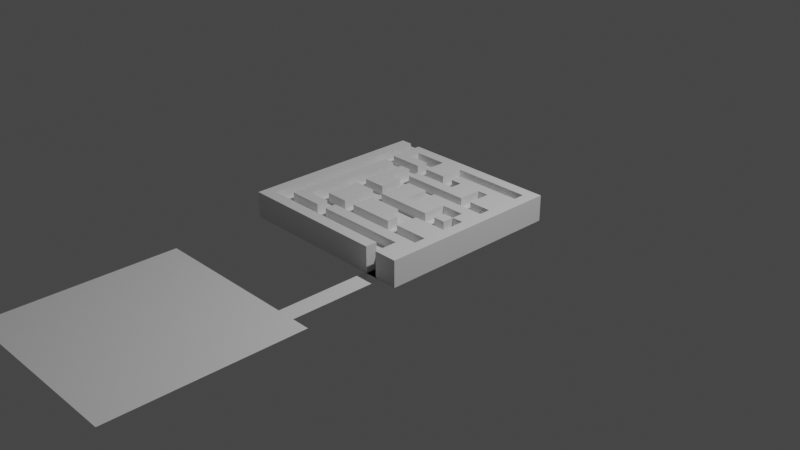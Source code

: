 # Source: maze.blend  (saved by Blender 2.93.21; exported with 4.5.12 LTS)
import bpy
from mathutils import Matrix  # noqa: F401  (used for matrix-valued properties, if any)

bpy.ops.wm.read_factory_settings(use_empty=True)
scene = bpy.context.scene
scene.name = 'Scene'

# ---- collections
col_collection = bpy.data.collections.new('Collection'); scene.collection.children.link(col_collection)

# ---- world
world_world = bpy.data.worlds.new('World'); scene.world = world_world
world_world.use_nodes = True; world_world.node_tree.nodes.clear()
_N = world_world.node_tree.nodes; _L = world_world.node_tree.links
n0 = _N.new('ShaderNodeOutputWorld'); n0.name = 'World Output'; n0.location = (300, 300)
n1 = _N.new('ShaderNodeBackground'); n1.name = 'Background'; n1.location = (10, 300)
n1.inputs[0].default_value = (0.05088, 0.05088, 0.05088, 1.0)
_L.new(n1.outputs[0], n0.inputs[0])
n0.is_active_output = True
world_world.color = (0.05088, 0.05088, 0.05088)
world_world.use_sun_shadow = False
world_world.sun_shadow_jitter_overblur = 0.0

# ---- cameras
cam_camera = bpy.data.cameras.new('Camera')
cam_camera.clip_end = 100.0
cam_camera.ortho_scale = 7.314

# ---- lights
light_light = bpy.data.lights.new('Light', 'POINT')
light_light.transmission_factor = 0.0
light_light.energy = 1000.0
light_light.shadow_soft_size = 0.1
light_light.shadow_maximum_resolution = 0.006
light_light.use_absolute_resolution = True

# ---- meshes
me_plane_004 = bpy.data.meshes.new('Plane.004')
me_plane_004.from_pydata([(-1.0, -1.0, 0.0), (1.0, -1.0, 0.0), (-1.0, 1.0, 0.0), (1.0, 1.0, 0.0), (-1.0, 0.0, 0.0), (0.0, -1.0, 0.0), (1.0, 0.0, 0.0), (0.0, 1.0, 0.0), (-1.0, -0.5, 0.0), (0.5, -1.0, 0.0), (1.0, 0.5, 0.0), (-0.5, 1.0, 0.0), (-1.0, 0.5, 0.0), (-0.5, -1.0, 0.0), (1.0, -0.5, 0.0), (0.5, 1.0, 0.0), (0.0, 0.5, 0.0), (0.0, -0.5, 0.0), (-0.5, 0.0, 0.0), (0.5, 0.0, 0.0), (0.5, -0.5, 0.0), (-0.5, -0.5, 0.0), (-0.5, 0.5, 0.0), (0.5, 0.5, 0.0), (-1.0, -0.75, 0.0), (0.75, -1.0, 0.0), (1.0, 0.75, 0.0), (-0.75, 1.0, 0.0), (-1.0, 0.25, 0.0), (-0.25, -1.0, 0.0), (1.0, -0.25, 0.0), (0.25, 1.0, 0.0), (0.0, 0.75, 0.0), (0.0, -0.25, 0.0), (-0.75, 0.0, 0.0), (0.25, 0.0, 0.0), (-1.0, -0.25, 0.0), (0.25, -1.0, 0.0), (1.0, 0.25, 0.0), (-0.25, 1.0, 0.0), (-1.0, 0.75, 0.0), (-0.75, -1.0, 0.0), (1.0, -0.75, 0.0), (0.75, 1.0, 0.0), (0.0, 0.25, 0.0), (0.0, -0.75, 0.0), (-0.25, 0.0, 0.0), (0.75, 0.0, 0.0), (0.5, -0.25, 0.0), (0.5, -0.75, 0.0), (0.25, -0.5, 0.0), (0.75, -0.5, 0.0), (-0.5, -0.25, 0.0), (-0.5, -0.75, 0.0), (-0.75, -0.5, 0.0), (-0.25, -0.5, 0.0), (-0.5, 0.75, 0.0), (-0.5, 0.25, 0.0), (-0.75, 0.5, 0.0), (-0.25, 0.5, 0.0), (0.5, 0.75, 0.0), (0.5, 0.25, 0.0), (0.25, 0.5, 0.0), (0.75, 0.25, 0.0), (0.25, 0.25, 0.0), (0.25, 0.75, 0.0), (-0.25, 0.25, 0.0), (-0.75, 0.25, 0.0), (-0.75, 0.75, 0.0), (-0.25, -0.75, 0.0), (-0.75, -0.75, 0.0), (-0.75, -0.25, 0.0), (0.75, -0.75, 0.0), (0.25, -0.75, 0.0), (0.25, -0.25, 0.0), (0.75, -0.25, 0.0), (-0.25, -0.25, 0.0), (-0.25, 0.75, 0.0), (0.75, 0.75, 0.0), (-1.0, -0.875, 0.0), (0.875, -1.0, 0.0), (1.0, 0.875, 0.0), (-0.875, 1.0, 0.0), (-1.0, 0.125, 0.0), (-0.125, -1.0, 0.0), (1.0, -0.125, 0.0), (0.125, 1.0, 0.0), (0.0, 0.875, 0.0), (0.0, -0.125, 0.0), (-0.875, 0.0, 0.0), (0.125, 0.0, 0.0), (-1.0, -0.375, 0.0), (0.375, -1.0, 0.0), (1.0, 0.375, 0.0), (-0.375, 1.0, 0.0), (-1.0, 0.625, 0.0), (-0.625, -1.0, 0.0), (1.0, -0.625, 0.0), (0.625, 1.0, 0.0), (0.0, 0.375, 0.0), (0.0, -0.625, 0.0), (-0.375, 0.0, 0.0), (0.625, 0.0, 0.0), (0.5, -0.125, 0.0), (0.5, -0.625, 0.0), (0.125, -0.5, 0.0), (0.625, -0.5, 0.0), (-0.5, -0.125, 0.0), (-0.5, -0.625, 0.0), (-0.875, -0.5, 0.0), (-0.375, -0.5, 0.0), (-0.5, 0.875, 0.0), (-0.5, 0.375, 0.0), (-0.875, 0.5, 0.0), (-0.375, 0.5, 0.0), (0.5, 0.875, 0.0), (0.5, 0.375, 0.0), (0.125, 0.5, 0.0), (0.625, 0.5, 0.0), (-1.0, -0.625, 0.0), (0.625, -1.0, 0.0), (1.0, 0.625, 0.0), (-0.625, 1.0, 0.0), (-1.0, 0.375, 0.0), (-0.375, -1.0, 0.0), (1.0, -0.375, 0.0), (0.375, 1.0, 0.0), (0.0, 0.625, 0.0), (-0.625, 0.0, 0.0), (-1.0, -0.125, 0.0), (0.125, -1.0, 0.0), (1.0, 0.125, 0.0), (-0.125, 1.0, 0.0), (-1.0, 0.875, 0.0), (-0.875, -1.0, 0.0), (1.0, -0.875, 0.0), (0.875, 1.0, 0.0), (0.0, -0.875, 0.0), (-0.125, 0.0, 0.0), (0.875, 0.0, 0.0), (0.5, -0.375, 0.0), (0.5, -0.875, 0.0), (0.375, -0.5, 0.0), (0.875, -0.5, 0.0), (-0.5, -0.375, 0.0), (-0.5, -0.875, 0.0), (-0.625, -0.5, 0.0), (-0.125, -0.5, 0.0), (-0.5, 0.625, 0.0), (-0.5, 0.125, 0.0), (-0.625, 0.5, 0.0), (-0.125, 0.5, 0.0), (0.5, 0.625, 0.0), (0.5, 0.125, 0.0), (0.75, 0.375, 0.0), (0.75, 0.125, 0.0), (0.625, 0.25, 0.0), (0.875, 0.25, 0.0), (0.25, 0.375, 0.0), (0.25, 0.125, 0.0), (0.125, 0.25, 0.0), (0.375, 0.25, 0.0), (0.25, 0.875, 0.0), (0.25, 0.625, 0.0), (0.125, 0.75, 0.0), (0.375, 0.75, 0.0), (-0.25, 0.375, 0.0), (-0.25, 0.125, 0.0), (-0.375, 0.25, 0.0), (-0.125, 0.25, 0.0), (-0.75, 0.375, 0.0), (-0.75, 0.125, 0.0), (-0.875, 0.25, 0.0), (-0.625, 0.25, 0.0), (-0.75, 0.875, 0.0), (-0.75, 0.625, 0.0), (-0.875, 0.75, 0.0), (-0.625, 0.75, 0.0), (-0.25, -0.625, 0.0), (-0.25, -0.875, 0.0), (-0.375, -0.75, 0.0), (-0.125, -0.75, 0.0), (-0.75, -0.625, 0.0), (-0.75, -0.875, 0.0), (-0.875, -0.75, 0.0), (-0.625, -0.75, 0.0), (-0.75, -0.125, 0.0), (-0.75, -0.375, 0.0), (-0.875, -0.25, 0.0), (-0.625, -0.25, 0.0), (0.75, -0.625, 0.0), (0.75, -0.875, 0.0), (0.625, -0.75, 0.0), (0.25, -0.625, 0.0), (0.25, -0.875, 0.0), (0.125, -0.75, 0.0), (0.375, -0.75, 0.0), (0.25, -0.125, 0.0), (0.25, -0.375, 0.0), (0.125, -0.25, 0.0), (0.375, -0.25, 0.0), (0.75, -0.125, 0.0), (0.625, -0.25, 0.0), (0.875, -0.25, 0.0), (-0.25, -0.125, 0.0), (-0.25, -0.375, 0.0), (-0.125, -0.25, 0.0), (-0.25, 0.875, 0.0), (-0.25, 0.625, 0.0), (-0.375, 0.75, 0.0), (0.75, 0.875, 0.0), (0.625, 0.75, 0.0), (0.875, 0.75, 0.0), (0.625, 0.625, 0.0), (0.625, 0.875, 0.0), (-0.125, 0.625, 0.0), (-0.375, 0.625, 0.0), (-0.375, 0.875, 0.0), (-0.125, -0.375, 0.0), (-0.375, -0.125, 0.0), (0.625, -0.125, 0.0), (0.375, -0.375, 0.0), (0.125, -0.125, 0.0), (0.375, -0.875, 0.0), (0.125, -0.875, 0.0), (0.125, -0.625, 0.0), (0.625, -0.875, 0.0), (0.625, -0.625, 0.0), (-0.625, -0.375, 0.0), (-0.875, -0.375, 0.0), (-0.875, -0.125, 0.0), (-0.625, -0.875, 0.0), (-0.875, -0.875, 0.0), (-0.875, -0.625, 0.0), (-0.125, -0.875, 0.0), (-0.375, -0.875, 0.0), (-0.375, -0.625, 0.0), (-0.625, 0.625, 0.0), (-0.875, 0.625, 0.0), (-0.875, 0.875, 0.0), (-0.625, 0.125, 0.0), (-0.875, 0.125, 0.0), (-0.875, 0.375, 0.0), (-0.125, 0.125, 0.0), (-0.375, 0.375, 0.0), (0.125, 0.625, 0.0), (0.125, 0.875, 0.0), (0.125, 0.125, 0.0), (0.125, 0.375, 0.0), (0.625, 0.125, 0.0), (0.625, 0.375, 0.0), (0.875, 0.375, 0.0), (0.375, 0.375, 0.0), (0.375, 0.875, 0.0), (-0.125, 0.375, 0.0), (-0.625, 0.375, 0.0), (-0.625, 0.875, 0.0), (-0.125, -0.625, 0.0), (-0.625, -0.625, 0.0), (-0.625, -0.125, 0.0), (0.875, -0.625, 0.0), (0.375, -0.625, 0.0), (0.375, -0.125, 0.0), (0.875, -0.125, 0.0), (-0.125, -0.125, 0.0), (0.875, 0.875, 0.0), (0.625, 0.375, 0.2785), (0.125, 0.625, 0.2785), (-0.125, -0.25, 0.2785), (0.75, -0.125, 0.2785), (-0.125, 0.25, 0.2785), (-0.625, -0.375, 0.2785), (0.375, -0.375, 0.2785), (0.75, -1.0, 0.2785), (0.625, -0.125, 0.2785), (0.375, -0.5, 0.2785), (-0.625, -0.5, 0.2785), (-0.75, -0.5, 0.2785), (-0.5, -0.5, 0.2785), (-0.625, 0.5, 0.2785), (-0.75, 0.5, 0.2785), (-0.125, 0.5, 0.2785), (-0.25, 0.5, 0.2785), (-0.375, 0.5, 0.2785), (-0.5, 0.5, 0.2785), (0.375, 0.5, 0.2785), (0.25, 0.625, 0.2785), (-0.75, 0.625, 0.2785), (-0.75, -0.375, 0.2785), (0.25, -0.375, 0.2785), (0.75, 1.0, 0.2785), (0.875, 1.0, 0.2785), (1.0, -0.875, 0.2785), (-0.875, -1.0, 0.2785), (-0.25, 1.0, 0.2785), (-0.125, 1.0, 0.2785), (1.0, 0.125, 0.2785), (0.125, -1.0, 0.2785), (0.5, -0.5, 0.2785), (0.25, 1.0, 0.2785), (0.375, 1.0, 0.2785), (1.0, -0.25, 0.2785), (1.0, -0.375, 0.2785), (-0.25, -1.0, 0.2785), (-0.75, 1.0, 0.2785), (-0.625, 1.0, 0.2785), (1.0, 0.625, 0.2785), (0.5, 1.0, 0.2785), (0.625, 1.0, 0.2785), (-0.625, -1.0, 0.2785), (-1.0, 0.5, 0.2785), (-0.5, 1.0, 0.2785), (-0.375, 1.0, 0.2785), (0.375, -1.0, 0.2785), (-1.0, -0.5, 0.2785), (0.25, -0.5, 0.2785), (0.125, 1.0, 0.2785), (0.0, -1.0, 0.2785), (-1.0, 1.0, 0.2785), (-0.875, 1.0, 0.2785), (1.0, 1.0, 0.2785), (1.0, 0.875, 0.2785), (1.0, -1.0, 0.2785), (-1.0, -1.0, 0.2785), (1.0, 0.75, 0.2785), (0.875, 0.875, 0.2785), (0.75, 0.875, 0.2785), (-0.125, 0.875, 0.2785), (-0.25, 0.875, 0.2785), (-0.125, -0.125, 0.2785), (1.0, -0.125, 0.2785), (0.875, -0.125, 0.2785), (0.5, -0.125, 0.2785), (0.375, -0.125, 0.2785), (0.25, -0.125, 0.2785), (0.375, -0.625, 0.2785), (0.25, -0.625, 0.2785), (1.0, -0.625, 0.2785), (0.875, -0.625, 0.2785), (-0.625, -0.125, 0.2785), (-0.75, -0.125, 0.2785), (-0.625, -0.625, 0.2785), (-0.75, -0.625, 0.2785), (-0.125, -0.625, 0.2785), (-0.625, 0.875, 0.2785), (-0.75, 0.875, 0.2785), (-0.625, 0.375, 0.2785), (-0.75, 0.375, 0.2785), (-0.125, 0.375, 0.2785), (-0.25, 0.375, 0.2785), (0.375, 0.875, 0.2785), (0.25, 0.875, 0.2785), (0.5, 0.375, 0.2785), (0.375, 0.375, 0.2785), (0.25, 0.375, 0.2785), (1.0, 0.375, 0.2785), (0.875, 0.375, 0.2785), (0.75, 0.375, 0.2785), (0.0, 0.25, 0.2785), (0.375, 0.0, 0.2785), (0.125, 0.75, 0.2785), (0.375, 0.625, 0.2785), (-1.0, 0.25, 0.2785), (-0.875, 0.25, 0.2785), (-0.75, 0.0, 0.2785), (-1.0, 0.0, 0.2785), (-0.875, 0.0, 0.2785), (-1.0, 0.75, 0.2785), (-0.875, 0.75, 0.2785), (-0.625, 0.625, 0.2785), (-0.5, -0.75, 0.2785), (-0.375, -0.75, 0.2785), (-0.375, -1.0, 0.2785), (-0.5, -1.0, 0.2785), (-0.125, -1.0, 0.2785), (-1.0, -0.75, 0.2785), (-0.875, -0.75, 0.2785), (-0.75, -1.0, 0.2785), (-0.875, -0.875, 0.2785), (-1.0, -0.875, 0.2785), (-0.625, -0.875, 0.2785), (-0.75, -0.875, 0.2785), (-1.0, -0.25, 0.2785), (-0.875, -0.25, 0.2785), (-0.875, -0.5, 0.2785), (0.5, -0.75, 0.2785), (0.625, -0.75, 0.2785), (0.625, -1.0, 0.2785), (0.5, -1.0, 0.2785), (0.125, -0.75, 0.2785), (0.25, -1.0, 0.2785), (0.125, -0.875, 0.2785), (0.375, -0.875, 0.2785), (0.25, -0.875, 0.2785), (0.25, -0.25, 0.2785), (0.0, -0.25, 0.2785), (0.125, -0.25, 0.2785), (0.125, -0.375, 0.2785), (0.125, -0.5, 0.2785), (0.5, -0.25, 0.2785), (0.625, -0.25, 0.2785), (0.625, -0.5, 0.2785), (0.875, -0.375, 0.2785), (-0.375, -0.25, 0.2785), (-0.375, -0.5, 0.2785), (-0.5, 0.75, 0.2785), (-0.375, 0.75, 0.2785), (0.0, 0.625, 0.2785), (-0.125, 0.625, 0.2785), (-0.25, 0.625, 0.2785), (0.5, 0.75, 0.2785), (0.625, 0.75, 0.2785), (0.875, 0.625, 0.2785), (0.75, 0.75, 0.2785), (0.875, 0.75, 0.2785), (0.625, 0.625, 0.2785), (0.625, 0.875, 0.2785), (0.5, 0.875, 0.2785), (-0.25, 0.75, 0.2785), (-0.125, 0.75, 0.2785), (-0.375, 0.625, 0.2785), (-0.5, 0.625, 0.2785), (-0.375, 0.875, 0.2785), (-0.5, 0.875, 0.2785), (-0.375, -0.375, 0.2785), (-0.5, -0.375, 0.2785), (-0.375, -0.125, 0.2785), (0.75, -0.25, 0.2785), (0.875, -0.25, 0.2785), (0.625, -0.375, 0.2785), (0.5, -0.375, 0.2785), (0.0, -0.375, 0.2785), (0.0, -0.5, 0.2785), (0.125, -0.125, 0.2785), (0.0, -0.125, 0.2785), (0.25, -0.75, 0.2785), (0.375, -0.75, 0.2785), (0.125, -0.625, 0.2785), (0.625, -0.625, 0.2785), (0.5, -0.625, 0.2785), (-0.75, -0.25, 0.2785), (-0.625, -0.25, 0.2785), (-0.875, -0.375, 0.2785), (-1.0, -0.375, 0.2785), (-0.875, -0.125, 0.2785), (-1.0, -0.125, 0.2785), (-0.75, -0.75, 0.2785), (-0.625, -0.75, 0.2785), (-0.875, -0.625, 0.2785), (-1.0, -0.625, 0.2785), (-0.125, -0.75, 0.2785), (-0.375, -0.625, 0.2785), (-0.5, -0.625, 0.2785), (-0.75, 0.75, 0.2785), (-0.625, 0.75, 0.2785), (-0.875, 0.625, 0.2785), (-1.0, 0.625, 0.2785), (-0.875, 0.875, 0.2785), (-1.0, 0.875, 0.2785), (-0.625, 0.25, 0.2785), (-1.0, 0.375, 0.2785), (-0.375, 0.375, 0.2785), (0.25, 0.75, 0.2785), (0.375, 0.75, 0.2785), (0.125, 0.875, 0.2785), (0.375, 0.25, 0.2785), (0.125, 0.375, 0.2785), (0.0, 0.375, 0.2785), (0.5, 0.25, 0.2785), (0.875, 0.125, 0.2785), (0.125, 0.125, 0.2785), (0.125, 0.25, 0.2785), (0.5, 0.0, 0.2785), (-0.5, 0.125, 0.2785), (-0.5, 0.0, 0.2785), (-0.25, -0.625, 0.2785), (-0.25, -0.75, 0.2785), (0.0, 0.5, 0.2785), (0.75, -0.625, 0.2785), (0.0, 0.125, 0.2785), (0.0, 0.0, 0.2785), (-0.875, 0.125, 0.2785), (-1.0, 0.125, 0.2785), (-0.25, -0.125, 0.2785), (-0.25, -0.25, 0.2785), (0.0, 1.0, 0.2785), (-0.625, 0.125, 0.2785), (-0.625, 0.0, 0.2785), (0.75, -0.75, 0.2785), (0.75, -0.875, 0.2785), (0.875, 0.25, 0.2785), (1.0, 0.25, 0.2785), (0.875, 0.0, 0.2785), (1.0, 0.0, 0.2785), (0.875, 0.5, 0.2785), (1.0, 0.5, 0.2785), (-0.125, 0.125, 0.2785), (-0.125, 0.0, 0.2785), (0.0, -0.75, 0.2785), (0.0, -0.625, 0.2785), (0.0, -0.875, 0.2785), (-0.125, -0.875, 0.2785), (-0.125, -0.375, 0.2785), (-0.125, -0.5, 0.2785), (-0.5, -0.25, 0.2785), (-0.5, -0.125, 0.2785), (0.875, -0.75, 0.2785), (1.0, -0.75, 0.2785), (0.875, -0.875, 0.2785), (0.875, -1.0, 0.2785), (0.875, -0.5, 0.2785), (1.0, -0.5, 0.2785), (0.75, 0.25, 0.2785), (0.75, 0.125, 0.2785), (-0.25, 0.25, 0.2785), (-0.25, 0.125, 0.2785), (0.5, 0.125, 0.2785), (0.375, 0.125, 0.2785), (0.0, 0.75, 0.2785), (0.0, 0.875, 0.2785), (0.25, 0.25, 0.2785), (0.25, 0.125, 0.2785), (-0.75, 0.25, 0.2785), (-0.75, 0.125, 0.2785), (0.5, 0.5, 0.2785), (0.5, 0.625, 0.2785), (-0.5, -0.875, 0.2785), (-0.875, 0.375, 0.2785), (-0.875, 0.5, 0.2785), (-0.5, 0.25, 0.2785), (-0.5, 0.375, 0.2785), (0.625, -0.875, 0.2785), (0.5, -0.875, 0.2785), (0.625, 0.0, 0.2785), (0.75, 0.0, 0.2785), (0.75, 0.625, 0.2785), (-0.375, 0.0, 0.2785), (-0.25, 0.0, 0.2785), (-0.25, -0.875, 0.2785), (-0.375, -0.875, 0.2785), (-0.25, -0.5, 0.2785), (-0.25, -0.375, 0.2785), (0.75, -0.5, 0.2785), (0.75, -0.375, 0.2785), (0.625, 0.125, 0.2785), (0.625, 0.25, 0.2785), (-0.375, 0.125, 0.2785), (-0.375, 0.25, 0.2785), (0.125, 0.0, 0.2785), (0.25, 0.0, 0.2785), (0.625, 0.5, 0.2785), (0.75, 0.5, 0.2785), (0.125, 0.5, 0.2785), (0.25, 0.5, 0.2785)], [], [(12, 123, 460, 310), (184, 233, 448, 376), (179, 235, 539, 538), (91, 8, 314, 443), (165, 65, 462, 463), (366, 365, 445, 444), (195, 73, 435, 389), (295, 327, 519, 485), (194, 224, 391, 393), (226, 141, 532, 531), (48, 140, 430, 399), (443, 314, 384, 442), (223, 194, 393, 392), (101, 46, 537, 536), (86, 7, 485, 316), (352, 524, 285, 353), (83, 4, 365, 482), (272, 289, 315, 275), (81, 3, 320, 321), (276, 277, 342, 341), (265, 212, 414, 325), (161, 64, 520, 465), (221, 198, 289, 272), (308, 416, 326, 290), (202, 48, 399, 400), (99, 248, 466, 467), (140, 48, 200, 221), (46, 167, 515, 537), (66, 168, 547, 514), (104, 261, 335, 439), (103, 19, 472, 332), (176, 239, 457, 368), (85, 6, 493, 330), (11, 122, 305, 311), (5, 130, 297, 317), (175, 237, 369, 287), (13, 124, 372, 373), (107, 18, 128, 259), (20, 140, 221, 142), (163, 62, 553, 286), (138, 264, 329, 497), (185, 53, 370, 447), (10, 121, 306, 495), (197, 262, 333, 334), (92, 9, 388, 313), (381, 377, 309, 380), (230, 188, 71, 186), (292, 507, 506, 508), (14, 125, 302, 511), (9, 120, 387, 388), (21, 144, 228, 146), (305, 304, 345, 344), (98, 15, 307, 308), (62, 117, 552, 553), (104, 20, 142, 261), (330, 493, 492, 331), (184, 232, 183, 70), (144, 52, 189, 228), (110, 55, 540, 404), (312, 422, 328, 294), (337, 511, 510, 338), (379, 323, 293, 378), (22, 148, 237, 150), (408, 419, 418, 409), (108, 21, 146, 258), (500, 317, 297, 391), (261, 193, 336, 335), (8, 119, 449, 314), (507, 337, 338, 506), (499, 498, 389, 437), (101, 18, 107, 219), (316, 485, 519, 464), (113, 238, 455, 528), (376, 375, 379, 378), (176, 238, 175, 68), (112, 22, 150, 255), (548, 433, 334, 549), (255, 150, 279, 346), (177, 256, 344, 454), (22, 112, 530, 284), (445, 382, 383, 444), (102, 19, 103, 220), (226, 120, 25, 191), (245, 127, 16, 117), (424, 425, 278, 404), (491, 355, 356, 490), (61, 116, 252, 161), (82, 2, 318, 319), (60, 115, 253, 165), (209, 56, 405, 406), (44, 99, 254, 169), (260, 190, 478, 338), (57, 112, 255, 173), (289, 397, 398, 315), (56, 111, 256, 177), (247, 160, 471, 470), (82, 239, 174, 27), (237, 148, 421, 369), (52, 107, 259, 189), (69, 181, 450, 476), (89, 230, 186, 34), (232, 184, 376, 378), (61, 161, 465, 468), (48, 103, 262, 200), (77, 208, 409, 418), (33, 88, 264, 206), (245, 163, 286, 267), (438, 386, 488, 478), (222, 199, 74, 197), (35, 90, 548, 549), (417, 307, 300, 350), (543, 429, 401, 542), (217, 209, 77, 207), (210, 78, 212, 265), (68, 175, 287, 453), (244, 168, 66, 166), (210, 265, 325, 326), (489, 273, 509, 508), (170, 67, 522, 347), (215, 127, 407, 408), (21, 110, 404, 278), (502, 503, 432, 431), (150, 58, 280, 279), (167, 46, 138, 243), (187, 54, 277, 288), (204, 76, 206, 264), (52, 144, 425, 504), (138, 46, 204, 264), (7, 132, 295, 485), (108, 258, 341, 452), (363, 362, 482, 481), (168, 244, 461, 547), (201, 75, 203, 263), (60, 165, 463, 410), (139, 47, 201, 263), (214, 210, 326, 416), (174, 68, 453, 345), (302, 301, 428, 402), (197, 74, 200, 262), (144, 21, 278, 425), (205, 76, 484, 541), (15, 126, 300, 307), (147, 17, 432, 503), (539, 372, 303, 538), (71, 187, 288, 440), (74, 199, 396, 394), (142, 50, 193, 261), (301, 330, 331, 428), (208, 215, 408, 409), (238, 176, 368, 455), (172, 242, 527, 363), (53, 180, 371, 370), (94, 11, 311, 312), (143, 51, 190, 260), (300, 299, 351, 350), (182, 70, 446, 342), (495, 306, 412, 494), (78, 211, 411, 413), (72, 191, 489, 488), (230, 89, 366, 444), (456, 310, 528, 455), (100, 257, 343, 499), (538, 303, 374, 501), (33, 206, 268, 395), (204, 219, 426, 483), (186, 71, 440, 340), (508, 509, 322, 292), (218, 205, 55, 147), (2, 133, 458, 318), (198, 74, 394, 289), (244, 114, 283, 461), (147, 55, 178, 257), (449, 375, 376, 448), (340, 440, 441, 339), (242, 172, 67, 170), (211, 60, 410, 411), (400, 429, 543, 427), (403, 424, 541, 484), (237, 175, 58, 150), (191, 25, 273, 489), (257, 178, 475, 343), (213, 118, 550, 415), (433, 548, 480, 434), (215, 208, 59, 151), (143, 260, 338, 510), (166, 66, 169, 254), (229, 188, 383, 442), (429, 430, 298, 401), (281, 282, 349, 348), (248, 160, 64, 158), (162, 65, 165, 253), (541, 424, 404, 540), (368, 367, 456, 455), (196, 49, 385, 436), (270, 496, 479, 358), (158, 64, 161, 252), (256, 111, 423, 344), (530, 529, 547, 461), (201, 47, 534, 269), (0, 134, 293, 323), (246, 162, 351, 464), (154, 63, 157, 251), (234, 179, 538, 501), (17, 105, 398, 432), (213, 152, 23, 118), (90, 247, 470, 548), (116, 61, 156, 250), (23, 116, 250, 118), (468, 516, 544, 545), (249, 102, 47, 155), (153, 19, 102, 249), (228, 189, 441, 271), (250, 156, 63, 154), (493, 296, 469, 492), (332, 472, 359, 333), (118, 250, 266, 550), (392, 313, 388, 532), (524, 525, 361, 285), (147, 257, 100, 17), (99, 44, 160, 248), (246, 164, 65, 162), (136, 43, 290, 291), (43, 98, 308, 290), (247, 90, 35, 159), (135, 42, 507, 292), (16, 151, 281, 477), (42, 97, 337, 507), (134, 41, 377, 293), (41, 96, 309, 377), (133, 40, 367, 458), (321, 320, 291, 325), (40, 95, 456, 367), (254, 99, 467, 348), (284, 530, 461, 283), (452, 370, 371, 451), (291, 290, 326, 325), (87, 32, 164, 246), (466, 552, 477, 467), (157, 63, 512, 490), (215, 151, 16, 127), (163, 245, 117, 62), (128, 240, 486, 487), (529, 473, 546, 547), (245, 164, 32, 127), (271, 441, 440, 288), (239, 176, 68, 174), (217, 207, 328, 422), (216, 148, 22, 114), (132, 39, 294, 295), (39, 94, 312, 294), (212, 78, 413, 414), (533, 274, 269, 534), (131, 38, 491, 296), (38, 93, 355, 491), (189, 259, 339, 441), (130, 37, 390, 297), (114, 244, 166, 59), (497, 329, 434, 480), (498, 499, 343, 450), (37, 92, 313, 390), (243, 169, 66, 167), (439, 385, 386, 438), (152, 213, 415, 525), (268, 502, 431, 395), (166, 254, 348, 349), (241, 89, 34, 171), (308, 307, 417, 416), (97, 14, 511, 337), (240, 128, 18, 149), (188, 229, 187, 71), (391, 297, 390, 393), (105, 225, 193, 50), (129, 36, 382, 445), (393, 390, 313, 392), (36, 91, 443, 382), (384, 314, 449, 448), (508, 506, 488, 489), (552, 466, 354, 553), (523, 364, 487, 486), (175, 238, 113, 58), (145, 53, 185, 231), (115, 214, 416, 417), (145, 231, 380, 526), (180, 235, 179, 69), (222, 197, 334, 433), (21, 108, 236, 110), (199, 33, 395, 396), (160, 44, 358, 471), (412, 414, 413, 535), (53, 145, 235, 180), (110, 236, 178, 55), (23, 152, 525, 524), (370, 452, 341, 447), (253, 115, 417, 350), (234, 181, 69, 179), (410, 525, 415, 411), (243, 138, 497, 496), (148, 216, 420, 421), (70, 185, 447, 446), (306, 324, 414, 412), (360, 267, 286, 462), (181, 234, 137, 45), (242, 113, 528, 527), (188, 230, 444, 383), (106, 227, 190, 51), (231, 185, 70, 183), (525, 410, 463, 361), (231, 183, 381, 380), (411, 415, 535, 413), (426, 403, 484, 483), (187, 229, 109, 54), (159, 35, 549, 521), (141, 49, 196, 223), (50, 142, 275, 315), (162, 253, 350, 351), (140, 20, 298, 430), (236, 108, 452, 451), (111, 217, 422, 423), (20, 104, 227, 106), (224, 137, 500, 391), (75, 202, 400, 427), (79, 0, 323, 379), (95, 12, 310, 456), (49, 141, 226, 192), (252, 116, 352, 353), (141, 223, 392, 532), (126, 31, 299, 300), (214, 211, 78, 210), (31, 86, 316, 299), (296, 491, 490, 469), (526, 373, 372, 539), (34, 186, 340, 364), (181, 45, 498, 450), (225, 105, 17, 100), (151, 59, 282, 281), (93, 10, 495, 355), (470, 471, 358, 479), (295, 294, 328, 327), (224, 195, 45, 137), (20, 106, 401, 298), (125, 30, 301, 302), (223, 196, 73, 194), (30, 85, 330, 301), (220, 201, 269, 274), (88, 33, 199, 222), (460, 362, 363, 527), (137, 234, 501, 500), (124, 29, 303, 372), (29, 84, 374, 303), (511, 302, 402, 510), (65, 164, 360, 462), (158, 252, 353, 354), (171, 34, 364, 523), (56, 177, 454, 405), (221, 200, 74, 198), (262, 103, 332, 333), (218, 147, 503, 502), (103, 48, 202, 220), (123, 28, 362, 460), (532, 388, 387, 531), (139, 263, 331, 492), (28, 83, 482, 362), (355, 495, 494, 356), (219, 107, 505, 426), (51, 143, 510, 542), (6, 131, 296, 493), (241, 172, 363, 481), (475, 476, 450, 343), (109, 229, 442, 384), (258, 146, 276, 341), (107, 52, 504, 505), (122, 27, 304, 305), (504, 425, 424, 403), (105, 50, 315, 398), (516, 468, 465, 517), (264, 88, 434, 329), (203, 75, 427, 428), (399, 430, 429, 400), (54, 182, 342, 277), (106, 51, 542, 401), (55, 205, 541, 540), (153, 249, 544, 516), (218, 206, 76, 205), (259, 128, 487, 339), (209, 216, 208, 77), (111, 56, 209, 217), (550, 266, 357, 551), (3, 136, 291, 320), (208, 216, 114, 59), (397, 431, 432, 398), (528, 310, 460, 527), (44, 169, 270, 358), (397, 396, 395, 431), (190, 227, 438, 478), (18, 101, 536, 474), (236, 180, 69, 178), (121, 26, 324, 306), (207, 77, 418, 328), (173, 255, 346, 459), (115, 60, 211, 214), (482, 365, 366, 481), (361, 463, 462, 286), (206, 218, 502, 268), (26, 81, 321, 324), (89, 241, 481, 366), (501, 374, 317, 500), (25, 80, 509, 273), (154, 251, 356, 357), (160, 247, 159, 64), (239, 82, 319, 457), (87, 246, 464, 519), (336, 435, 436, 335), (469, 490, 512, 513), (119, 24, 375, 449), (437, 389, 435, 336), (113, 242, 170, 58), (142, 221, 272, 275), (24, 79, 379, 375), (347, 522, 459, 346), (116, 23, 524, 352), (109, 233, 182, 54), (478, 488, 506, 338), (423, 311, 305, 344), (63, 156, 545, 512), (4, 129, 445, 365), (396, 397, 289, 394), (419, 408, 407, 518), (316, 464, 351, 299), (195, 224, 194, 73), (385, 439, 335, 436), (233, 109, 384, 448), (458, 367, 368, 457), (518, 519, 327, 419), (96, 13, 373, 309), (328, 418, 419, 327), (45, 195, 389, 498), (359, 549, 334, 333), (220, 202, 75, 201), (47, 102, 533, 534), (521, 549, 359, 517), (114, 22, 284, 283), (172, 241, 171, 67), (342, 446, 447, 341), (421, 405, 454, 369), (271, 288, 277, 276), (279, 280, 347, 346), (517, 465, 520, 521), (57, 149, 473, 529), (546, 536, 537, 515), (412, 535, 551, 494), (101, 219, 204, 46), (517, 359, 472, 516), (494, 551, 357, 356), (1, 135, 292, 322), (547, 546, 515, 514), (19, 153, 516, 472), (251, 157, 490, 356), (80, 1, 322, 509), (149, 57, 173, 240), (319, 318, 458, 457), (535, 415, 550, 551), (180, 236, 451, 371), (378, 293, 377, 381), (192, 226, 191, 72), (486, 459, 522, 523), (312, 311, 423, 422), (473, 474, 536, 546), (233, 184, 70, 182), (402, 428, 427, 543), (235, 145, 526, 539), (167, 66, 514, 515), (193, 225, 437, 336), (149, 18, 474, 473), (127, 32, 518, 407), (178, 69, 476, 475), (156, 61, 468, 545), (117, 16, 477, 552), (88, 222, 433, 434), (155, 47, 534, 513), (192, 72, 488, 386), (249, 155, 513, 544), (32, 87, 519, 518), (73, 196, 436, 435), (27, 174, 345, 304), (216, 209, 406, 420), (285, 553, 354, 353), (281, 348, 467, 477), (49, 192, 386, 385), (250, 154, 357, 266), (225, 100, 499, 437), (240, 173, 459, 486), (120, 226, 531, 387), (164, 245, 267, 360), (84, 5, 317, 374), (112, 57, 529, 530), (263, 203, 428, 331), (58, 170, 347, 280), (183, 232, 378, 381), (227, 104, 439, 438), (169, 243, 496, 270), (64, 159, 521, 520), (405, 421, 420, 406), (324, 321, 325, 414), (513, 534, 492, 469), (402, 543, 542, 510), (487, 364, 340, 339), (345, 453, 454, 344), (361, 286, 553, 285), (545, 544, 513, 512), (479, 480, 548, 470), (59, 166, 349, 282), (380, 309, 373, 526), (505, 504, 403, 426), (369, 454, 453, 287), (496, 497, 480, 479), (248, 158, 354, 466), (67, 171, 523, 522), (47, 139, 492, 534), (146, 228, 271, 276), (76, 204, 483, 484), (102, 220, 274, 533), (383, 382, 443, 442)])
_uv = me_plane_004.uv_layers.new(name='UVMap')
_uv.uv.foreach_set('vector', [0.0, 0.0, 0.0, 0.0, 0.0, 0.0, 0.0, 0.0, 0.0625, 0.125, 0.0625, 0.1875, 0.0625, 0.1875, 0.0625, 0.125, 0.375, 0.0625, 0.3125, 0.0625, 0.3125, 0.0625, 0.375, 0.0625, 0.0, 0.0, 0.0, 0.0, 0.0, 0.0, 0.0, 0.0, 0.6875, 0.875, 0.625, 0.875, 0.625, 0.875, 0.6875, 0.875, 11.93, -6.949, 12.92, -6.949, 12.92, -5.955, 11.93, -5.955, 0.5625, 0.125, 0.625, 0.125, 0.625, 0.125, 0.5625, 0.125, -4.963, -14.9, -4.963, -13.9, -5.956, -13.9, -5.956, -14.9, 0.625, 0.0625, 0.5625, 0.0625, 0.5625, 0.0625, 0.625, 0.0625, 0.8125, 0.0625, 0.75, 0.0625, 0.75, 0.0625, 0.8125, 0.0625, 0.75, 0.375, 0.75, 0.3125, 0.75, 0.3125, 0.75, 0.375, 12.92, -3.968, 12.92, -2.975, 11.93, -2.975, 11.93, -3.968, 0.6875, 0.0625, 0.625, 0.0625, 0.625, 0.0625, 0.6875, 0.0625, 0.3125, 0.5, 0.375, 0.5, 0.375, 0.5, 0.3125, 0.5, 0.0, 0.0, 0.0, 0.0, 0.0, 0.0, 0.0, 0.0, -9.93, -9.929, -9.93, -10.92, -8.936, -10.92, -8.936, -9.929, 0.0, 0.0, 0.0, 0.0, 0.0, 0.0, 0.0, 0.0, -7.943, 0.9989, -7.943, 1.992, -8.936, 1.992, -8.936, 0.9989, 0.0, 0.0, 0.0, 0.0, 0.0, 0.0, 0.0, 0.0, -11.92, 8.946, -10.92, 8.946, -10.92, 9.94, -11.92, 9.94, 0.9375, 0.9375, 0.9375, 0.875, 0.9375, 0.875, 0.9375, 0.9375, 0.6875, 0.625, 0.625, 0.625, 0.625, 0.625, 0.6875, 0.625, 0.6875, 0.3125, 0.625, 0.3125, 0.625, 0.3125, 0.6875, 0.3125, -10.92, -14.9, -10.92, -13.9, -11.92, -13.9, -11.92, -14.9, 0.8125, 0.375, 0.75, 0.375, 0.75, 0.375, 0.8125, 0.375, 0.5, 0.6875, 0.5625, 0.6875, 0.5625, 0.6875, 0.5, 0.6875, 0.75, 0.3125, 0.75, 0.375, 0.6875, 0.375, 0.6875, 0.3125, 0.375, 0.5, 0.375, 0.5625, 0.375, 0.5625, 0.375, 0.5, 0.375, 0.625, 0.3125, 0.625, 0.3125, 0.625, 0.375, 0.625, 0.75, 0.1875, 0.6875, 0.1875, 0.6875, 0.1875, 0.75, 0.1875, 0.75, 0.4375, 0.75, 0.5, 0.75, 0.5, 0.75, 0.4375, 0.0625, 0.875, 0.0625, 0.9375, 0.0625, 0.9375, 0.0625, 0.875, 0.0, 0.0, 0.0, 0.0, 0.0, 0.0, 0.0, 0.0, 0.0, 0.0, 0.0, 0.0, 0.0, 0.0, 0.0, 0.0, 0.0, 0.0, 0.0, 0.0, 0.0, 0.0, 0.0, 0.0, 0.125, 0.8125, 0.1875, 0.8125, 0.1875, 0.8125, 0.125, 0.8125, 0.0, 0.0, 0.0, 0.0, 0.0, 0.0, 0.0, 0.0, 0.25, 0.4375, 0.25, 0.5, 0.1875, 0.5, 0.1875, 0.4375, 0.75, 0.25, 0.75, 0.3125, 0.6875, 0.3125, 0.6875, 0.25, 0.625, 0.8125, 0.625, 0.75, 0.625, 0.75, 0.625, 0.8125, 0.4375, 0.5, 0.4375, 0.4375, 0.4375, 0.4375, 0.4375, 0.5, 0.1875, 0.125, 0.25, 0.125, 0.25, 0.125, 0.1875, 0.125, 0.0, 0.0, 0.0, 0.0, 0.0, 0.0, 0.0, 0.0, 0.625, 0.4375, 0.6875, 0.4375, 0.6875, 0.4375, 0.625, 0.4375, 0.0, 0.0, 0.0, 0.0, 0.0, 0.0, 0.0, 0.0, 10.93, 0.005472, 10.93, 0.9989, 9.939, 0.9989, 9.939, 0.005472, 0.0625, 0.4375, 0.0625, 0.375, 0.125, 0.375, 0.125, 0.4375, -13.9, 0.005472, -13.9, -0.988, -12.91, -0.988, -12.91, 0.005472, 0.0, 0.0, 0.0, 0.0, 0.0, 0.0, 0.0, 0.0, 0.0, 0.0, 0.0, 0.0, 0.0, 0.0, 0.0, 0.0, 0.25, 0.25, 0.25, 0.3125, 0.1875, 0.3125, 0.1875, 0.25, -0.9889, -14.9, 0.004532, -14.9, 0.004532, -13.9, -0.9889, -13.9, 0.0, 0.0, 0.0, 0.0, 0.0, 0.0, 0.0, 0.0, 0.625, 0.75, 0.5625, 0.75, 0.5625, 0.75, 0.625, 0.75, 0.75, 0.1875, 0.75, 0.25, 0.6875, 0.25, 0.6875, 0.1875, -13.9, -5.955, -13.9, -6.949, -12.91, -6.949, -12.91, -5.955, 0.0625, 0.125, 0.0625, 0.0625, 0.125, 0.0625, 0.125, 0.125, 0.25, 0.3125, 0.25, 0.375, 0.1875, 0.375, 0.1875, 0.3125, 0.3125, 0.25, 0.375, 0.25, 0.375, 0.25, 0.3125, 0.25, -2.976, -14.9, -2.976, -13.9, -3.969, -13.9, -3.969, -14.9, -13.9, -1.981, -13.9, -2.975, -12.91, -2.975, -12.91, -1.981, 12.92, 0.005472, 12.92, 0.9989, 11.93, 0.9989, 11.93, 0.005472, 0.25, 0.75, 0.25, 0.8125, 0.1875, 0.8125, 0.1875, 0.75, -4.963, -11.92, -4.963, -12.91, -3.969, -12.91, -3.969, -11.92, 0.25, 0.1875, 0.25, 0.25, 0.1875, 0.25, 0.1875, 0.1875, 4.972, 0.005472, 4.972, 0.9989, 3.978, 0.9989, 3.978, 0.005472, 0.6875, 0.1875, 0.625, 0.1875, 0.625, 0.1875, 0.6875, 0.1875, 0.0, 0.0, 0.0, 0.0, 0.0, 0.0, 0.0, 0.0, -13.9, -0.988, -13.9, -1.981, -12.91, -1.981, -12.91, -0.988, -5.956, -1.981, -5.956, -0.988, -6.95, -0.988, -6.95, -1.981, 0.3125, 0.5, 0.25, 0.5, 0.25, 0.4375, 0.3125, 0.4375, -6.95, -14.9, -5.956, -14.9, -5.956, -13.9, -6.95, -13.9, 0.0625, 0.75, 0.0625, 0.8125, 0.0625, 0.8125, 0.0625, 0.75, 11.93, -0.988, 12.92, -0.988, 12.92, 0.005472, 11.93, 0.005472, 0.0625, 0.875, 0.0625, 0.8125, 0.125, 0.8125, 0.125, 0.875, 0.25, 0.6875, 0.25, 0.75, 0.1875, 0.75, 0.1875, 0.6875, -6.95, -6.949, -6.95, -5.955, -7.943, -5.955, -7.943, -6.949, 0.1875, 0.6875, 0.1875, 0.75, 0.1875, 0.75, 0.1875, 0.6875, 0.1875, 0.875, 0.1875, 0.9375, 0.1875, 0.9375, 0.1875, 0.875, 0.25, 0.75, 0.25, 0.6875, 0.25, 0.6875, 0.25, 0.75, 12.92, -5.955, 12.92, -4.962, 11.93, -4.962, 11.93, -5.955, 0.8125, 0.5, 0.75, 0.5, 0.75, 0.4375, 0.8125, 0.4375, 0.8125, 0.0625, 0.8125, 0.0, 0.875, 0.0, 0.875, 0.0625, 0.5625, 0.8125, 0.5, 0.8125, 0.5, 0.75, 0.5625, 0.75, -5.956, 2.986, -4.963, 2.986, -4.963, 3.979, -5.956, 3.979, -13.9, -8.935, -13.9, -9.929, -12.91, -9.929, -12.91, -8.935, 0.75, 0.625, 0.75, 0.6875, 0.6875, 0.6875, 0.6875, 0.625, 0.0, 0.0, 0.0, 0.0, 0.0, 0.0, 0.0, 0.0, 0.75, 0.875, 0.75, 0.9375, 0.6875, 0.9375, 0.6875, 0.875, 0.3125, 0.875, 0.25, 0.875, 0.25, 0.875, 0.3125, 0.875, 0.5, 0.625, 0.5, 0.6875, 0.4375, 0.6875, 0.4375, 0.625, 0.9375, 0.1875, 0.875, 0.1875, 0.875, 0.1875, 0.9375, 0.1875, 0.25, 0.625, 0.25, 0.6875, 0.1875, 0.6875, 0.1875, 0.625, -7.943, 1.992, -7.943, 2.986, -8.936, 2.986, -8.936, 1.992, 0.25, 0.875, 0.25, 0.9375, 0.1875, 0.9375, 0.1875, 0.875, 0.5625, 0.5625, 0.5625, 0.625, 0.5625, 0.625, 0.5625, 0.5625, 0.0625, 1.0, 0.0625, 0.9375, 0.125, 0.9375, 0.125, 1.0, 0.1875, 0.8125, 0.25, 0.8125, 0.25, 0.8125, 0.1875, 0.8125, 0.25, 0.375, 0.25, 0.4375, 0.1875, 0.4375, 0.1875, 0.375, 0.375, 0.125, 0.4375, 0.125, 0.4375, 0.125, 0.375, 0.125, 0.0625, 0.5, 0.0625, 0.4375, 0.125, 0.4375, 0.125, 0.5, 0.0625, 0.0625, 0.0625, 0.125, 0.0625, 0.125, 0.0625, 0.0625, 0.75, 0.625, 0.6875, 0.625, 0.6875, 0.625, 0.75, 0.625, 0.75, 0.375, 0.75, 0.4375, 0.6875, 0.4375, 0.6875, 0.375, 0.375, 0.875, 0.375, 0.8125, 0.375, 0.8125, 0.375, 0.875, 0.5, 0.375, 0.5, 0.4375, 0.4375, 0.4375, 0.4375, 0.375, 0.5625, 0.8125, 0.625, 0.8125, 0.625, 0.8125, 0.5625, 0.8125, -10.92, -1.981, -10.92, -0.988, -11.92, -0.988, -11.92, -1.981, 0.5625, 0.4375, 0.5625, 0.375, 0.625, 0.375, 0.625, 0.4375, 0.625, 0.5, 0.5625, 0.5, 0.5625, 0.5, 0.625, 0.5, -9.93, -13.9, -9.93, -14.9, -8.936, -14.9, -8.936, -13.9, -11.92, -3.968, -10.92, -3.968, -10.92, -2.975, -11.92, -2.975, 0.3125, 0.9375, 0.3125, 0.875, 0.375, 0.875, 0.375, 0.9375, 0.875, 0.9375, 0.875, 0.875, 0.9375, 0.875, 0.9375, 0.9375, 0.125, 0.875, 0.125, 0.8125, 0.125, 0.8125, 0.125, 0.875, 0.3125, 0.6875, 0.3125, 0.625, 0.375, 0.625, 0.375, 0.6875, 0.875, 0.9375, 0.9375, 0.9375, 0.9375, 0.9375, 0.875, 0.9375, -11.92, 0.005472, -11.92, 0.9989, -12.91, 0.9989, -12.91, 0.005472, 0.125, 0.6875, 0.125, 0.625, 0.125, 0.625, 0.125, 0.6875, 0.4375, 0.8125, 0.5, 0.8125, 0.5, 0.8125, 0.4375, 0.8125, 0.25, 0.25, 0.3125, 0.25, 0.3125, 0.25, 0.25, 0.25, -7.943, 4.973, -8.936, 4.973, -8.936, 3.979, -7.943, 3.979, 0.1875, 0.75, 0.125, 0.75, 0.125, 0.75, 0.1875, 0.75, 0.375, 0.5625, 0.375, 0.5, 0.4375, 0.5, 0.4375, 0.5625, 0.125, 0.3125, 0.125, 0.25, 0.125, 0.25, 0.125, 0.3125, 0.375, 0.4375, 0.375, 0.375, 0.4375, 0.375, 0.4375, 0.4375, 0.25, 0.375, 0.25, 0.3125, 0.25, 0.3125, 0.25, 0.375, 0.4375, 0.5, 0.375, 0.5, 0.375, 0.4375, 0.4375, 0.4375, 0.0, 0.0, 0.0, 0.0, 0.0, 0.0, 0.0, 0.0, 0.25, 0.1875, 0.1875, 0.1875, 0.1875, 0.1875, 0.25, 0.1875, 11.93, -8.935, 12.92, -8.935, 12.92, -7.942, 11.93, -7.942, 0.3125, 0.625, 0.3125, 0.6875, 0.3125, 0.6875, 0.3125, 0.625, 0.875, 0.4375, 0.875, 0.375, 0.9375, 0.375, 0.9375, 0.4375, 0.75, 0.875, 0.6875, 0.875, 0.6875, 0.875, 0.75, 0.875, 0.9375, 0.5, 0.875, 0.5, 0.875, 0.4375, 0.9375, 0.4375, 0.8125, 0.9375, 0.875, 0.9375, 0.875, 0.9375, 0.8125, 0.9375, 0.125, 0.9375, 0.125, 0.875, 0.125, 0.875, 0.125, 0.9375, -13.9, -3.968, -13.9, -4.962, -12.91, -4.962, -12.91, -3.968, 0.625, 0.4375, 0.625, 0.375, 0.6875, 0.375, 0.6875, 0.4375, 0.25, 0.3125, 0.25, 0.25, 0.25, 0.25, 0.25, 0.3125, 0.375, 0.3125, 0.375, 0.375, 0.375, 0.375, 0.375, 0.3125, 0.0, 0.0, 0.0, 0.0, 0.0, 0.0, 0.0, 0.0, 0.4375, 0.25, 0.5, 0.25, 0.5, 0.25, 0.4375, 0.25, 7.952, 0.005472, 7.952, 0.9989, 6.959, 0.9989, 6.959, 0.005472, 0.125, 0.375, 0.125, 0.3125, 0.125, 0.3125, 0.125, 0.375, 0.625, 0.375, 0.5625, 0.375, 0.5625, 0.375, 0.625, 0.375, 0.6875, 0.25, 0.625, 0.25, 0.625, 0.1875, 0.6875, 0.1875, -13.9, -4.962, -13.9, -5.955, -12.91, -5.955, -12.91, -4.962, 0.375, 0.8125, 0.4375, 0.8125, 0.4375, 0.8125, 0.375, 0.8125, 0.0625, 0.8125, 0.0625, 0.875, 0.0625, 0.875, 0.0625, 0.8125, 0.0625, 0.625, 0.0625, 0.6875, 0.0625, 0.6875, 0.0625, 0.625, 0.25, 0.125, 0.3125, 0.125, 0.3125, 0.125, 0.25, 0.125, 0.0, 0.0, 0.0, 0.0, 0.0, 0.0, 0.0, 0.0, 0.9375, 0.25, 0.875, 0.25, 0.875, 0.1875, 0.9375, 0.1875, -8.936, -14.9, -7.943, -14.9, -7.943, -13.9, -8.936, -13.9, 0.125, 0.1875, 0.125, 0.125, 0.125, 0.125, 0.125, 0.1875, -13.9, -10.92, -13.9, -11.92, -12.91, -11.92, -12.91, -10.92, 0.875, 0.875, 0.8125, 0.875, 0.8125, 0.875, 0.875, 0.875, 0.875, 0.125, 0.875, 0.0625, 0.875, 0.0625, 0.875, 0.125, 0.0625, 0.4375, 0.0625, 0.5, 0.0625, 0.5, 0.0625, 0.4375, 12.92, -11.92, 12.92, -10.92, 11.93, -10.92, 11.93, -11.92, 0.5, 0.1875, 0.4375, 0.1875, 0.4375, 0.1875, 0.5, 0.1875, 6.959, 0.005472, 6.959, 0.9989, 5.965, 0.9989, 5.965, 0.005472, 0.5, 0.375, 0.4375, 0.375, 0.4375, 0.375, 0.5, 0.375, 0.375, 0.4375, 0.3125, 0.4375, 0.3125, 0.4375, 0.375, 0.4375, 0.125, 0.4375, 0.125, 0.375, 0.125, 0.375, 0.125, 0.4375, -12.91, 0.005472, -12.91, 0.9989, -13.9, 0.9989, -13.9, 0.005472, 0.4375, 0.3125, 0.375, 0.3125, 0.375, 0.25, 0.4375, 0.25, 0.0, 0.0, 0.0, 0.0, 0.0, 0.0, 0.0, 0.0, 0.625, 0.3125, 0.625, 0.375, 0.625, 0.375, 0.625, 0.3125, 0.3125, 0.6875, 0.3125, 0.75, 0.3125, 0.75, 0.3125, 0.6875, 0.4375, 0.25, 0.375, 0.25, 0.375, 0.1875, 0.4375, 0.1875, 12.92, -1.981, 12.92, -0.988, 11.93, -0.988, 11.93, -1.981, -10.92, 5.966, -10.92, 6.96, -11.92, 6.96, -11.92, 5.966, 0.0625, 0.6875, 0.0625, 0.625, 0.125, 0.625, 0.125, 0.6875, 0.8125, 0.875, 0.75, 0.875, 0.75, 0.875, 0.8125, 0.875, -10.92, -4.962, -10.92, -3.968, -11.92, -3.968, -11.92, -4.962, -5.956, 1.992, -5.956, 2.986, -6.95, 2.986, -6.95, 1.992, 0.1875, 0.8125, 0.125, 0.8125, 0.125, 0.75, 0.1875, 0.75, 0.875, 0.0625, 0.875, 0.0, 0.875, 0.0, 0.875, 0.0625, 0.4375, 0.1875, 0.375, 0.1875, 0.375, 0.1875, 0.4375, 0.1875, 0.8125, 0.8125, 0.8125, 0.75, 0.8125, 0.75, 0.8125, 0.8125, -6.95, -5.955, -6.95, -6.949, -5.956, -6.949, -5.956, -5.955, 0.4375, 0.8125, 0.375, 0.8125, 0.375, 0.75, 0.4375, 0.75, 0.9375, 0.25, 0.9375, 0.1875, 0.9375, 0.1875, 0.9375, 0.25, 0.375, 0.6875, 0.375, 0.625, 0.4375, 0.625, 0.4375, 0.6875, 0.0625, 0.3125, 0.0625, 0.375, 0.0625, 0.375, 0.0625, 0.3125, -10.92, -3.968, -9.93, -3.968, -9.93, -2.975, -10.92, -2.975, -4.963, -10.92, -3.969, -10.92, -3.969, -9.929, -4.963, -9.929, 0.5625, 0.6875, 0.5625, 0.625, 0.625, 0.625, 0.625, 0.6875, 0.625, 0.9375, 0.625, 0.875, 0.6875, 0.875, 0.6875, 0.9375, -6.95, 2.986, -5.956, 2.986, -5.956, 3.979, -6.95, 3.979, 11.93, -12.91, 12.92, -12.91, 12.92, -11.92, 11.93, -11.92, 0.6875, 0.125, 0.75, 0.125, 0.75, 0.125, 0.6875, 0.125, -4.963, -8.935, -4.963, -7.942, -5.956, -7.942, -5.956, -8.935, 0.625, 0.6875, 0.625, 0.625, 0.6875, 0.625, 0.6875, 0.6875, 0.1875, 0.9375, 0.25, 0.9375, 0.25, 0.9375, 0.1875, 0.9375, -8.936, 1.992, -8.936, 2.986, -9.93, 2.986, -9.93, 1.992, 0.875, 0.4375, 0.875, 0.5, 0.875, 0.5, 0.875, 0.4375, 0.0, 0.0, 0.0, 0.0, 0.0, 0.0, 0.0, 0.0, 0.5625, 0.9375, 0.625, 0.9375, 0.625, 0.9375, 0.5625, 0.9375, 0.875, 0.6875, 0.875, 0.625, 0.9375, 0.625, 0.9375, 0.6875, 0.4375, 0.0625, 0.375, 0.0625, 0.375, 0.0625, 0.4375, 0.0625, 0.5, 0.25, 0.5625, 0.25, 0.5625, 0.25, 0.5, 0.25, 0.8125, 0.8125, 0.75, 0.8125, 0.75, 0.75, 0.8125, 0.75, 0.5625, 0.5, 0.5625, 0.5625, 0.5625, 0.5625, 0.5625, 0.5, 0.75, 0.6875, 0.75, 0.625, 0.8125, 0.625, 0.8125, 0.6875, 0.75, 0.75, 0.75, 0.6875, 0.8125, 0.6875, 0.8125, 0.75, -9.93, -8.935, -9.93, -7.942, -10.92, -7.942, -10.92, -8.935, 0.8125, 0.5625, 0.8125, 0.5, 0.875, 0.5, 0.875, 0.5625, 0.75, 0.5625, 0.75, 0.5, 0.8125, 0.5, 0.8125, 0.5625, 0.1875, 0.3125, 0.1875, 0.375, 0.1875, 0.375, 0.1875, 0.3125, 0.8125, 0.6875, 0.8125, 0.625, 0.875, 0.625, 0.875, 0.6875, -13.9, -6.949, -13.9, -7.942, -12.91, -7.942, -12.91, -6.949, -9.93, -5.955, -9.93, -6.949, -8.936, -6.949, -8.936, -5.955, 0.8125, 0.75, 0.8125, 0.6875, 0.8125, 0.6875, 0.8125, 0.75, 1.991, 0.00547, 1.991, 0.9989, 0.998, 0.9989, 0.998, 0.00547, -9.93, -10.92, -9.93, -11.92, -8.936, -11.92, -8.936, -10.92, 0.4375, 0.25, 0.4375, 0.1875, 0.5, 0.1875, 0.5, 0.25, 0.5, 0.6875, 0.5, 0.625, 0.5625, 0.625, 0.5625, 0.6875, 0.5625, 0.9375, 0.5625, 0.875, 0.625, 0.875, 0.625, 0.9375, 0.0, 0.0, 0.0, 0.0, 0.0, 0.0, 0.0, 0.0, 0.0, 0.0, 0.0, 0.0, 0.0, 0.0, 0.0, 0.0, 0.5625, 0.5625, 0.5625, 0.5, 0.625, 0.5, 0.625, 0.5625, 0.0, 0.0, 0.0, 0.0, 0.0, 0.0, 0.0, 0.0, 0.5, 0.75, 0.4375, 0.75, 0.4375, 0.75, 0.5, 0.75, 0.0, 0.0, 0.0, 0.0, 0.0, 0.0, 0.0, 0.0, 0.0, 0.0, 0.0, 0.0, 0.0, 0.0, 0.0, 0.0, 0.0, 0.0, 0.0, 0.0, 0.0, 0.0, 0.0, 0.0, 0.0, 0.0, 0.0, 0.0, 0.0, 0.0, 0.0, 0.0, -13.9, -13.9, -13.9, -14.9, -12.91, -14.9, -12.91, -13.9, 0.0, 0.0, 0.0, 0.0, 0.0, 0.0, 0.0, 0.0, 0.4375, 0.6875, 0.5, 0.6875, 0.5, 0.6875, 0.4375, 0.6875, -8.936, 0.9989, -8.936, 1.992, -9.93, 1.992, -9.93, 0.9989, -12.91, 9.94, -12.91, 10.93, -13.9, 10.93, -13.9, 9.94, -12.91, -14.9, -11.92, -14.9, -11.92, -13.9, -12.91, -13.9, 0.5, 0.9375, 0.5, 0.875, 0.5625, 0.875, 0.5625, 0.9375, -6.95, -9.929, -6.95, -10.92, -5.956, -10.92, -5.956, -9.929, 0.9375, 0.625, 0.875, 0.625, 0.875, 0.625, 0.9375, 0.625, 0.4375, 0.8125, 0.4375, 0.75, 0.5, 0.75, 0.5, 0.8125, 0.625, 0.8125, 0.5625, 0.8125, 0.5625, 0.75, 0.625, 0.75, 0.1875, 0.5, 0.1875, 0.5625, 0.1875, 0.5625, 0.1875, 0.5, -8.936, 2.986, -8.936, 3.979, -9.93, 3.979, -9.93, 2.986, 0.5625, 0.8125, 0.5625, 0.875, 0.5, 0.875, 0.5, 0.8125, -11.92, 7.953, -11.92, 6.96, -10.92, 6.96, -10.92, 7.953, 0.0625, 0.9375, 0.0625, 0.875, 0.125, 0.875, 0.125, 0.9375, 0.3125, 0.9375, 0.375, 0.9375, 0.375, 0.9375, 0.3125, 0.9375, 0.3125, 0.8125, 0.25, 0.8125, 0.25, 0.75, 0.3125, 0.75, 0.0, 0.0, 0.0, 0.0, 0.0, 0.0, 0.0, 0.0, 0.0, 0.0, 0.0, 0.0, 0.0, 0.0, 0.0, 0.0, 0.9375, 0.875, 0.875, 0.875, 0.875, 0.875, 0.9375, 0.875, -3.969, 0.9989, -3.969, 1.992, -4.963, 1.992, -4.963, 0.9989, 0.0, 0.0, 0.0, 0.0, 0.0, 0.0, 0.0, 0.0, 0.0, 0.0, 0.0, 0.0, 0.0, 0.0, 0.0, 0.0, 0.1875, 0.375, 0.1875, 0.4375, 0.1875, 0.4375, 0.1875, 0.375, 0.0, 0.0, 0.0, 0.0, 0.0, 0.0, 0.0, 0.0, 0.3125, 0.75, 0.3125, 0.6875, 0.375, 0.6875, 0.375, 0.75, -4.963, -6.949, -4.963, -5.955, -5.956, -5.955, -5.956, -6.949, -5.956, -0.988, -5.956, -1.981, -4.963, -1.981, -4.963, -0.988, 0.0, 0.0, 0.0, 0.0, 0.0, 0.0, 0.0, 0.0, 0.4375, 0.5625, 0.4375, 0.625, 0.375, 0.625, 0.375, 0.5625, -9.93, -1.981, -9.93, -0.988, -10.92, -0.988, -10.92, -1.981, 0.75, 0.8125, 0.8125, 0.8125, 0.8125, 0.8125, 0.75, 0.8125, -6.95, 4.973, -7.943, 4.973, -7.943, 3.979, -6.95, 3.979, 0.375, 0.6875, 0.4375, 0.6875, 0.4375, 0.6875, 0.375, 0.6875, 0.0625, 0.5625, 0.0625, 0.5, 0.125, 0.5, 0.125, 0.5625, -10.92, -14.9, -9.93, -14.9, -9.93, -13.9, -10.92, -13.9, 0.0, 0.0, 0.0, 0.0, 0.0, 0.0, 0.0, 0.0, 0.1875, 0.5625, 0.1875, 0.5, 0.25, 0.5, 0.25, 0.5625, 0.0625, 0.375, 0.0625, 0.3125, 0.125, 0.3125, 0.125, 0.375, 3.978, 0.005472, 3.978, 0.9989, 2.985, 0.9989, 2.985, 0.005472, 0.5625, 0.25, 0.5625, 0.1875, 0.625, 0.1875, 0.625, 0.25, 0.0, 0.0, 0.0, 0.0, 0.0, 0.0, 0.0, 0.0, 2.985, 0.005472, 2.985, 0.9989, 1.991, 0.9989, 1.991, 0.00547, 0.0, 0.0, 0.0, 0.0, 0.0, 0.0, 0.0, 0.0, 11.93, -2.975, 12.92, -2.975, 12.92, -1.981, 11.93, -1.981, -12.91, 0.005472, -12.91, -0.988, -11.92, -0.988, -11.92, 0.005472, -6.95, -10.92, -6.95, -9.929, -7.943, -9.929, -7.943, -10.92, -10.92, 3.979, -10.92, 4.973, -11.92, 4.973, -11.92, 3.979, 0.125, 0.8125, 0.0625, 0.8125, 0.0625, 0.75, 0.125, 0.75, 0.25, 0.0625, 0.25, 0.125, 0.1875, 0.125, 0.1875, 0.0625, 0.75, 0.9375, 0.8125, 0.9375, 0.8125, 0.9375, 0.75, 0.9375, 0.25, 0.0625, 0.1875, 0.0625, 0.1875, 0.0625, 0.25, 0.0625, 0.3125, 0.125, 0.3125, 0.0625, 0.375, 0.0625, 0.375, 0.125, 0.5625, 0.4375, 0.625, 0.4375, 0.625, 0.4375, 0.5625, 0.4375, 0.25, 0.25, 0.25, 0.1875, 0.3125, 0.1875, 0.3125, 0.25, 0.5625, 0.375, 0.5, 0.375, 0.5, 0.375, 0.5625, 0.375, 0.5625, 0.625, 0.5, 0.625, 0.5, 0.625, 0.5625, 0.625, -12.91, -11.92, -12.91, -12.91, -11.92, -12.91, -11.92, -11.92, 0.25, 0.125, 0.25, 0.0625, 0.3125, 0.0625, 0.3125, 0.125, 0.3125, 0.25, 0.3125, 0.1875, 0.375, 0.1875, 0.375, 0.25, 0.75, 0.75, 0.75, 0.8125, 0.75, 0.8125, 0.75, 0.75, -12.91, 10.93, -12.91, 9.94, -11.92, 9.94, -11.92, 10.93, 0.6875, 0.9375, 0.75, 0.9375, 0.75, 0.9375, 0.6875, 0.9375, 0.4375, 0.0625, 0.4375, 0.125, 0.375, 0.125, 0.375, 0.0625, -9.93, -12.91, -9.93, -11.92, -10.92, -11.92, -10.92, -12.91, 0.4375, 0.5625, 0.4375, 0.5, 0.4375, 0.5, 0.4375, 0.5625, 0.25, 0.8125, 0.3125, 0.8125, 0.3125, 0.8125, 0.25, 0.8125, 0.125, 0.125, 0.1875, 0.125, 0.1875, 0.125, 0.125, 0.125, -13.9, -11.92, -13.9, -12.91, -12.91, -12.91, -12.91, -11.92, -6.95, -12.91, -6.95, -11.92, -7.943, -11.92, -7.943, -12.91, 0.4375, 0.125, 0.4375, 0.0625, 0.5, 0.0625, 0.5, 0.125, 0.0625, 0.6875, 0.0625, 0.75, 0.0625, 0.75, 0.0625, 0.6875, 0.0625, 0.375, 0.0625, 0.4375, 0.0625, 0.4375, 0.0625, 0.375, 0.8125, 0.25, 0.8125, 0.1875, 0.875, 0.1875, 0.875, 0.25, 0.1875, 0.0625, 0.1875, 0.125, 0.125, 0.125, 0.125, 0.0625, -9.93, -11.92, -9.93, -12.91, -8.936, -12.91, -8.936, -11.92, 0.1875, 0.0625, 0.125, 0.0625, 0.125, 0.0625, 0.1875, 0.0625, -10.92, -12.91, -10.92, -11.92, -11.92, -11.92, -11.92, -12.91, -5.956, 0.9989, -5.956, 1.992, -6.95, 1.992, -6.95, 0.9989, 0.125, 0.3125, 0.0625, 0.3125, 0.0625, 0.25, 0.125, 0.25, 0.625, 0.5625, 0.625, 0.5, 0.625, 0.5, 0.625, 0.5625, 0.75, 0.0625, 0.75, 0.125, 0.6875, 0.125, 0.6875, 0.0625, 0.625, 0.25, 0.6875, 0.25, 0.6875, 0.25, 0.625, 0.25, 0.625, 0.9375, 0.6875, 0.9375, 0.6875, 0.9375, 0.625, 0.9375, 0.75, 0.3125, 0.75, 0.25, 0.75, 0.25, 0.75, 0.3125, 0.3125, 0.1875, 0.25, 0.1875, 0.25, 0.1875, 0.3125, 0.1875, 0.25, 0.9375, 0.3125, 0.9375, 0.3125, 0.9375, 0.25, 0.9375, 0.75, 0.25, 0.75, 0.1875, 0.8125, 0.1875, 0.8125, 0.25, 0.5625, 0.0625, 0.5, 0.0625, 0.5, 0.0625, 0.5625, 0.0625, 0.875, 0.375, 0.8125, 0.375, 0.8125, 0.375, 0.875, 0.375, 0.0, 0.0, 0.0, 0.0, 0.0, 0.0, 0.0, 0.0, 0.0, 0.0, 0.0, 0.0, 0.0, 0.0, 0.0, 0.0, 0.75, 0.125, 0.75, 0.0625, 0.8125, 0.0625, 0.8125, 0.125, 0.6875, 0.6875, 0.75, 0.6875, 0.75, 0.6875, 0.6875, 0.6875, 0.75, 0.0625, 0.6875, 0.0625, 0.6875, 0.0625, 0.75, 0.0625, 0.0, 0.0, 0.0, 0.0, 0.0, 0.0, 0.0, 0.0, 0.8125, 0.9375, 0.8125, 0.875, 0.875, 0.875, 0.875, 0.9375, 0.0, 0.0, 0.0, 0.0, 0.0, 0.0, 0.0, 0.0, -13.9, -7.942, -13.9, -8.935, -12.91, -8.935, -12.91, -7.942, 8.945, 0.005472, 8.945, 0.9989, 7.952, 0.9989, 7.952, 0.005472, 0.125, 0.5, 0.125, 0.4375, 0.125, 0.4375, 0.125, 0.5, 0.4375, 0.125, 0.5, 0.125, 0.5, 0.125, 0.4375, 0.125, 0.5625, 0.1875, 0.5625, 0.25, 0.5, 0.25, 0.5, 0.1875, 0.4375, 0.75, 0.375, 0.75, 0.375, 0.75, 0.4375, 0.75, 0.0, 0.0, 0.0, 0.0, 0.0, 0.0, 0.0, 0.0, -6.95, -7.942, -6.95, -8.935, -5.956, -8.935, -5.956, -7.942, -4.963, -14.9, -3.969, -14.9, -3.969, -13.9, -4.963, -13.9, 0.5625, 0.0625, 0.5625, 0.125, 0.5, 0.125, 0.5, 0.0625, 0.75, 0.25, 0.8125, 0.25, 0.8125, 0.25, 0.75, 0.25, 0.0, 0.0, 0.0, 0.0, 0.0, 0.0, 0.0, 0.0, 0.6875, 0.0625, 0.6875, 0.125, 0.625, 0.125, 0.625, 0.0625, 0.0, 0.0, 0.0, 0.0, 0.0, 0.0, 0.0, 0.0, 0.8125, 0.4375, 0.875, 0.4375, 0.875, 0.4375, 0.8125, 0.4375, 0.5, 0.4375, 0.5, 0.375, 0.5625, 0.375, 0.5625, 0.4375, 12.92, -9.929, 12.92, -8.935, 11.93, -8.935, 11.93, -9.929, 0.5, 0.0625, 0.4375, 0.0625, 0.4375, 0.0625, 0.5, 0.0625, 0.0, 0.0, 0.0, 0.0, 0.0, 0.0, 0.0, 0.0, 0.0, 0.0, 0.0, 0.0, 0.0, 0.0, 0.0, 0.0, -13.9, -2.975, -13.9, -3.968, -12.91, -3.968, -12.91, -2.975, 0.625, 0.875, 0.5625, 0.875, 0.5625, 0.875, 0.625, 0.875, 0.625, 0.6875, 0.6875, 0.6875, 0.6875, 0.6875, 0.625, 0.6875, 0.125, 0.5625, 0.125, 0.5, 0.125, 0.5, 0.125, 0.5625, 0.25, 0.875, 0.1875, 0.875, 0.1875, 0.875, 0.25, 0.875, 0.6875, 0.3125, 0.6875, 0.375, 0.625, 0.375, 0.625, 0.3125, 0.6875, 0.4375, 0.75, 0.4375, 0.75, 0.4375, 0.6875, 0.4375, 0.4375, 0.3125, 0.4375, 0.25, 0.4375, 0.25, 0.4375, 0.3125, 0.75, 0.4375, 0.75, 0.375, 0.8125, 0.375, 0.8125, 0.4375, 0.0, 0.0, 0.0, 0.0, 0.0, 0.0, 0.0, 0.0, 0.998, 0.00547, 0.998, 0.9989, 0.004534, 0.9989, 0.004534, 0.00547, 0.9375, 0.5, 0.9375, 0.4375, 0.9375, 0.4375, 0.9375, 0.5, 0.0, 0.0, 0.0, 0.0, 0.0, 0.0, 0.0, 0.0, -13.9, -9.929, -13.9, -10.92, -12.91, -10.92, -12.91, -9.929, 0.3125, 0.4375, 0.25, 0.4375, 0.25, 0.4375, 0.3125, 0.4375, 0.875, 0.25, 0.9375, 0.25, 0.9375, 0.25, 0.875, 0.25, 0.0, 0.0, 0.0, 0.0, 0.0, 0.0, 0.0, 0.0, 0.0625, 0.5625, 0.0625, 0.625, 0.0625, 0.625, 0.0625, 0.5625, -3.969, -1.981, -3.969, -0.988, -4.963, -0.988, -4.963, -1.981, 0.0625, 0.25, 0.0625, 0.3125, 0.0625, 0.3125, 0.0625, 0.25, 0.1875, 0.1875, 0.1875, 0.25, 0.1875, 0.25, 0.1875, 0.1875, 0.25, 0.4375, 0.25, 0.375, 0.25, 0.375, 0.25, 0.4375, 0.0, 0.0, 0.0, 0.0, 0.0, 0.0, 0.0, 0.0, -4.963, 1.992, -4.963, 2.986, -5.956, 2.986, -5.956, 1.992, 0.5625, 0.25, 0.625, 0.25, 0.625, 0.25, 0.5625, 0.25, -9.93, -7.942, -9.93, -8.935, -8.936, -8.935, -8.936, -7.942, 0.4375, 0.4375, 0.5, 0.4375, 0.5, 0.4375, 0.4375, 0.4375, 0.9375, 0.375, 0.875, 0.375, 0.875, 0.375, 0.9375, 0.375, -9.93, -4.962, -9.93, -3.968, -10.92, -3.968, -10.92, -4.962, 0.125, 0.25, 0.125, 0.1875, 0.125, 0.1875, 0.125, 0.25, 0.8125, 0.25, 0.875, 0.25, 0.875, 0.25, 0.8125, 0.25, 0.375, 0.25, 0.375, 0.3125, 0.375, 0.3125, 0.375, 0.25, 0.75, 0.5625, 0.8125, 0.5625, 0.8125, 0.5625, 0.75, 0.5625, 0.4375, 0.3125, 0.4375, 0.375, 0.375, 0.375, 0.375, 0.3125, 0.1875, 0.4375, 0.1875, 0.5, 0.1875, 0.5, 0.1875, 0.4375, 0.3125, 0.875, 0.3125, 0.8125, 0.375, 0.8125, 0.375, 0.875, 0.25, 0.9375, 0.25, 0.875, 0.3125, 0.875, 0.3125, 0.9375, -10.92, -10.92, -10.92, -9.929, -11.92, -9.929, -11.92, -10.92, 0.0, 0.0, 0.0, 0.0, 0.0, 0.0, 0.0, 0.0, 0.375, 0.8125, 0.3125, 0.8125, 0.3125, 0.75, 0.375, 0.75, -7.943, 2.986, -7.943, 3.979, -8.936, 3.979, -8.936, 2.986, 11.93, -10.92, 12.92, -10.92, 12.92, -9.929, 11.93, -9.929, 0.5, 0.625, 0.4375, 0.625, 0.4375, 0.625, 0.5, 0.625, -7.943, 2.986, -6.95, 2.986, -6.95, 3.979, -7.943, 3.979, 0.875, 0.1875, 0.8125, 0.1875, 0.8125, 0.1875, 0.875, 0.1875, 0.25, 0.5, 0.3125, 0.5, 0.3125, 0.5, 0.25, 0.5, 0.3125, 0.1875, 0.3125, 0.125, 0.375, 0.125, 0.375, 0.1875, 0.0, 0.0, 0.0, 0.0, 0.0, 0.0, 0.0, 0.0, 0.375, 0.9375, 0.375, 0.875, 0.375, 0.875, 0.375, 0.9375, 0.1875, 0.625, 0.1875, 0.6875, 0.1875, 0.6875, 0.1875, 0.625, 0.75, 0.9375, 0.75, 0.875, 0.8125, 0.875, 0.8125, 0.9375, 12.92, -7.942, 12.92, -6.949, 11.93, -6.949, 11.93, -7.942, -8.936, -11.92, -8.936, -12.91, -7.943, -12.91, -7.943, -11.92, 0.4375, 0.375, 0.4375, 0.3125, 0.4375, 0.3125, 0.4375, 0.375, 0.0, 0.0, 0.0, 0.0, 0.0, 0.0, 0.0, 0.0, 0.0625, 0.5, 0.0625, 0.5625, 0.0625, 0.5625, 0.0625, 0.5, 5.965, 0.005472, 5.965, 0.9989, 4.972, 0.9989, 4.972, 0.005472, 0.0, 0.0, 0.0, 0.0, 0.0, 0.0, 0.0, 0.0, 0.875, 0.6875, 0.9375, 0.6875, 0.9375, 0.6875, 0.875, 0.6875, 0.5625, 0.625, 0.5625, 0.5625, 0.625, 0.5625, 0.625, 0.625, 0.0625, 0.9375, 0.0625, 1.0, 0.0625, 1.0, 0.0625, 0.9375, 0.5, 0.9375, 0.5625, 0.9375, 0.5625, 0.9375, 0.5, 0.9375, -7.943, -1.981, -7.943, -0.988, -8.936, -0.988, -8.936, -1.981, -12.91, -7.942, -12.91, -8.935, -11.92, -8.935, -11.92, -7.942, 0.0, 0.0, 0.0, 0.0, 0.0, 0.0, 0.0, 0.0, -6.95, -1.981, -6.95, -0.988, -7.943, -0.988, -7.943, -1.981, 0.0625, 0.75, 0.0625, 0.6875, 0.125, 0.6875, 0.125, 0.75, 0.6875, 0.25, 0.6875, 0.3125, 0.6875, 0.3125, 0.6875, 0.25, 0.0, 0.0, 0.0, 0.0, 0.0, 0.0, 0.0, 0.0, -10.92, 1.992, -10.92, 2.986, -11.92, 2.986, -11.92, 1.992, 0.75, 0.6875, 0.75, 0.75, 0.75, 0.75, 0.75, 0.6875, 0.0625, 0.25, 0.0625, 0.1875, 0.125, 0.1875, 0.125, 0.25, -11.92, -1.981, -11.92, -0.988, -12.91, -0.988, -12.91, -1.981, -1.982, -13.9, -1.982, -14.9, -0.9889, -14.9, -0.9889, -13.9, 0.875, 0.625, 0.8125, 0.625, 0.8125, 0.625, 0.875, 0.625, 0.0, 0.0, 0.0, 0.0, 0.0, 0.0, 0.0, 0.0, -6.95, 2.986, -7.943, 2.986, -7.943, 1.992, -6.95, 1.992, -4.963, -12.91, -4.963, -11.92, -5.956, -11.92, -5.956, -12.91, -6.95, -14.9, -6.95, -13.9, -7.943, -13.9, -7.943, -14.9, 0.5625, 0.125, 0.5625, 0.0625, 0.625, 0.0625, 0.625, 0.125, -9.93, -0.988, -9.93, -1.981, -8.936, -1.981, -8.936, -0.988, 0.0625, 0.1875, 0.0625, 0.25, 0.0625, 0.25, 0.0625, 0.1875, 12.92, -13.9, 12.92, -12.91, 11.93, -12.91, 11.93, -13.9, -5.956, -12.91, -5.956, -13.9, -4.963, -13.9, -4.963, -12.91, 0.0, 0.0, 0.0, 0.0, 0.0, 0.0, 0.0, 0.0, -3.969, -13.9, -3.969, -12.91, -4.963, -12.91, -4.963, -13.9, 0.5, 0.125, 0.5625, 0.125, 0.5625, 0.125, 0.5, 0.125, -8.936, -6.949, -7.943, -6.949, -7.943, -5.955, -8.936, -5.955, 0.8125, 0.4375, 0.8125, 0.375, 0.875, 0.375, 0.875, 0.4375, 0.875, 0.5, 0.8125, 0.5, 0.8125, 0.5, 0.875, 0.5, -7.943, -7.942, -7.943, -6.949, -8.936, -6.949, -8.936, -7.942, 0.3125, 0.75, 0.25, 0.75, 0.25, 0.75, 0.3125, 0.75, 0.0625, 0.625, 0.0625, 0.5625, 0.125, 0.5625, 0.125, 0.625, -10.92, 9.94, -10.92, 10.93, -11.92, 10.93, -11.92, 9.94, -1.982, -11.92, -1.982, -12.91, -0.9889, -12.91, -0.9889, -11.92, -11.92, 7.953, -10.92, 7.953, -10.92, 8.946, -11.92, 8.946, -11.92, 0.9989, -10.92, 0.9989, -10.92, 1.992, -11.92, 1.992, -8.936, -7.942, -8.936, -8.935, -7.943, -8.935, -7.943, -7.942, 0.25, 0.625, 0.25, 0.5625, 0.25, 0.5625, 0.25, 0.625, -9.93, 3.979, -9.93, 4.973, -10.92, 4.973, -10.92, 3.979, -12.91, -11.92, -11.92, -11.92, -11.92, -10.92, -12.91, -10.92, 0.3125, 0.5, 0.3125, 0.4375, 0.375, 0.4375, 0.375, 0.5, -8.936, -7.942, -8.936, -6.949, -9.93, -6.949, -9.93, -7.942, -12.91, -10.92, -11.92, -10.92, -11.92, -9.929, -12.91, -9.929, 0.0, 0.0, 0.0, 0.0, 0.0, 0.0, 0.0, 0.0, -9.93, 2.986, -9.93, 3.979, -10.92, 3.979, -10.92, 2.986, 0.75, 0.5, 0.75, 0.5625, 0.75, 0.5625, 0.75, 0.5, 0.9375, 0.6875, 0.9375, 0.625, 0.9375, 0.625, 0.9375, 0.6875, 0.0, 0.0, 0.0, 0.0, 0.0, 0.0, 0.0, 0.0, 0.25, 0.5625, 0.25, 0.625, 0.1875, 0.625, 0.1875, 0.5625, 11.93, -14.9, 12.92, -14.9, 12.92, -13.9, 11.93, -13.9, -11.92, -11.92, -10.92, -11.92, -10.92, -10.92, -11.92, -10.92, 0.3125, 0.125, 0.3125, 0.1875, 0.3125, 0.1875, 0.3125, 0.125, 11.93, 0.005472, 11.93, 0.9989, 10.93, 0.9989, 10.93, 0.005472, 0.8125, 0.125, 0.8125, 0.0625, 0.875, 0.0625, 0.875, 0.125, -11.92, 3.979, -11.92, 2.986, -10.92, 2.986, -10.92, 3.979, -2.976, -14.9, -1.982, -14.9, -1.982, -13.9, -2.976, -13.9, -8.936, 3.979, -8.936, 4.973, -9.93, 4.973, -9.93, 3.979, 0.0625, 0.1875, 0.0625, 0.125, 0.125, 0.125, 0.125, 0.1875, -12.91, -3.968, -12.91, -4.962, -11.92, -4.962, -11.92, -3.968, 0.3125, 0.0625, 0.25, 0.0625, 0.25, 0.0625, 0.3125, 0.0625, 0.375, 0.5625, 0.375, 0.625, 0.375, 0.625, 0.375, 0.5625, 0.625, 0.1875, 0.5625, 0.1875, 0.5625, 0.1875, 0.625, 0.1875, 0.25, 0.5625, 0.25, 0.5, 0.25, 0.5, 0.25, 0.5625, 0.5, 0.8125, 0.5, 0.875, 0.5, 0.875, 0.5, 0.8125, 0.375, 0.1875, 0.375, 0.125, 0.375, 0.125, 0.375, 0.1875, 0.8125, 0.625, 0.75, 0.625, 0.75, 0.625, 0.8125, 0.625, 0.5625, 0.75, 0.5, 0.75, 0.5, 0.75, 0.5625, 0.75, 0.5, 0.4375, 0.5625, 0.4375, 0.5625, 0.4375, 0.5, 0.4375, 0.875, 0.5625, 0.875, 0.5, 0.875, 0.5, 0.875, 0.5625, 0.8125, 0.125, 0.875, 0.125, 0.875, 0.125, 0.8125, 0.125, 0.8125, 0.5625, 0.875, 0.5625, 0.875, 0.5625, 0.8125, 0.5625, 0.5, 0.875, 0.5, 0.9375, 0.5, 0.9375, 0.5, 0.875, 0.625, 0.125, 0.6875, 0.125, 0.6875, 0.125, 0.625, 0.125, 0.125, 1.0, 0.125, 0.9375, 0.125, 0.9375, 0.125, 1.0, 0.3125, 0.8125, 0.3125, 0.875, 0.3125, 0.875, 0.3125, 0.8125, -8.936, -10.92, -7.943, -10.92, -7.943, -9.929, -8.936, -9.929, -4.963, -10.92, -4.963, -9.929, -5.956, -9.929, -5.956, -10.92, 0.75, 0.125, 0.8125, 0.125, 0.8125, 0.125, 0.75, 0.125, 0.8125, 0.6875, 0.875, 0.6875, 0.875, 0.6875, 0.8125, 0.6875, 0.5625, 0.1875, 0.5, 0.1875, 0.5, 0.1875, 0.5625, 0.1875, 0.1875, 0.5625, 0.1875, 0.625, 0.1875, 0.625, 0.1875, 0.5625, 0.8125, 0.0, 0.8125, 0.0625, 0.8125, 0.0625, 0.8125, 0.0, 0.5625, 0.875, 0.5625, 0.8125, 0.5625, 0.8125, 0.5625, 0.875, 0.0, 0.0, 0.0, 0.0, 0.0, 0.0, 0.0, 0.0, 0.25, 0.6875, 0.25, 0.625, 0.25, 0.625, 0.25, 0.6875, 0.9375, 0.4375, 0.9375, 0.375, 0.9375, 0.375, 0.9375, 0.4375, 0.125, 0.75, 0.125, 0.6875, 0.125, 0.6875, 0.125, 0.75, 0.125, 0.0625, 0.0625, 0.0625, 0.0625, 0.0625, 0.125, 0.0625, 0.8125, 0.1875, 0.75, 0.1875, 0.75, 0.1875, 0.8125, 0.1875, 0.4375, 0.625, 0.4375, 0.5625, 0.4375, 0.5625, 0.4375, 0.625, 0.625, 0.625, 0.625, 0.5625, 0.625, 0.5625, 0.625, 0.625, -1.982, -12.91, -1.982, -11.92, -2.976, -11.92, -2.976, -12.91, -13.9, -12.91, -13.9, -13.9, -12.91, -13.9, -12.91, -12.91, -11.92, -7.942, -11.92, -6.949, -12.91, -6.949, -12.91, -7.942, -12.91, -3.968, -11.92, -3.968, -11.92, -2.975, -12.91, -2.975, -11.92, 4.973, -10.92, 4.973, -10.92, 5.966, -11.92, 5.966, 0.004532, -13.9, 0.004532, -12.91, -0.9889, -12.91, -0.9889, -13.9, -8.936, -11.92, -7.943, -11.92, -7.943, -10.92, -8.936, -10.92, -10.92, -8.935, -10.92, -7.942, -11.92, -7.942, -11.92, -8.935, -5.956, -7.942, -5.956, -6.949, -6.95, -6.949, -6.95, -7.942, 0.375, 0.75, 0.375, 0.6875, 0.375, 0.6875, 0.375, 0.75, 9.939, 0.005472, 9.939, 0.9989, 8.945, 0.9989, 8.945, 0.005472, -4.963, 0.9989, -4.963, 1.992, -5.956, 1.992, -5.956, 0.9989, -0.9889, -11.92, -0.9889, -12.91, 0.004532, -12.91, 0.004532, -11.92, -4.963, -7.942, -4.963, -6.949, -5.956, -6.949, -5.956, -7.942, 0.5625, 0.6875, 0.625, 0.6875, 0.625, 0.6875, 0.5625, 0.6875, 0.125, 0.625, 0.125, 0.5625, 0.125, 0.5625, 0.125, 0.625, 0.875, 0.5, 0.9375, 0.5, 0.9375, 0.5, 0.875, 0.5, 0.1875, 0.25, 0.1875, 0.3125, 0.1875, 0.3125, 0.1875, 0.25, 0.375, 0.375, 0.375, 0.4375, 0.375, 0.4375, 0.375, 0.375, 0.8125, 0.5, 0.8125, 0.4375, 0.8125, 0.4375, 0.8125, 0.5, 11.93, -4.962, 12.92, -4.962, 12.92, -3.968, 11.93, -3.968])
me_plane_004.use_remesh_fix_poles = True
me_plane_004.use_remesh_preserve_attributes = False
me_plane_004.update()
me_plane = bpy.data.meshes.new('Plane')
me_plane.from_pydata([(-1.0, -1.0, 0.0), (1.0, -1.0, 0.0), (-1.0, 1.0, 0.0), (1.0, 1.0, 0.0)], [], [(0, 1, 3, 2)])
_uv = me_plane.uv_layers.new(name='UVMap')
_uv.uv.foreach_set('vector', [0.0, 0.0, 1.0, 0.0, 1.0, 1.0, 0.0, 1.0])
me_plane.use_remesh_fix_poles = True
me_plane.use_remesh_preserve_attributes = False
me_plane.update()
me_plane_001 = bpy.data.meshes.new('Plane.001')
me_plane_001.from_pydata([(-1.0, -1.0, 0.0), (1.0, -1.0, 0.0), (-1.0, 1.0, 0.0), (1.0, 1.0, 0.0)], [], [(0, 1, 3, 2)])
_uv = me_plane_001.uv_layers.new(name='UVMap')
_uv.uv.foreach_set('vector', [0.0, 0.0, 1.0, 0.0, 1.0, 1.0, 0.0, 1.0])
me_plane_001.use_remesh_fix_poles = True
me_plane_001.use_remesh_preserve_attributes = False
me_plane_001.update()
me_plane_002 = bpy.data.meshes.new('Plane.002')
me_plane_002.from_pydata([(-1.0, -1.0, 0.0), (1.0, -1.0, 0.0), (-1.0, 1.0, 0.0), (1.0, 1.0, 0.0)], [], [(0, 1, 3, 2)])
_uv = me_plane_002.uv_layers.new(name='UVMap')
_uv.uv.foreach_set('vector', [0.0, 0.0, 1.0, 0.0, 1.0, 1.0, 0.0, 1.0])
me_plane_002.use_remesh_fix_poles = True
me_plane_002.use_remesh_preserve_attributes = False
me_plane_002.update()

# ---- objects
ob_light = bpy.data.objects.new('Light', light_light)
ob_camera = bpy.data.objects.new('Camera', cam_camera)
ob_plane = bpy.data.objects.new('Plane', me_plane_004)
ob_plane_001 = bpy.data.objects.new('Plane.001', me_plane)
ob_plane_002 = bpy.data.objects.new('Plane.002', me_plane_001)
ob_plane_003 = bpy.data.objects.new('Plane.003', me_plane_002)

# ---- transforms, parenting, visibility, modifiers, constraints
ob_light.location = (4.076, 1.005, 5.904)
ob_light.rotation_euler = (0.6503, 0.05522, 1.866)
ob_light.lock_rotations_4d = False
ob_light.empty_display_type = 'ARROWS'
ob_light.color = (0.0, 0.0, 0.0, 0.0)
ob_light.lineart.crease_threshold = 0.0
ob_camera.location = (7.359, -6.926, 4.958)
ob_camera.rotation_euler = (1.109, 0.0, 0.8149)
ob_camera.lock_rotations_4d = False
ob_camera.empty_display_type = 'ARROWS'
ob_camera.color = (0.0, 0.0, 0.0, 0.0)
ob_camera.display_type = 'WIRE'
ob_camera.lineart.crease_threshold = 0.0
ob_plane.location = (0.0, 0.0, 0.0)
ob_plane_001.location = (0.0, -3.0, 0.0)
ob_plane_002.location = (-0.1822, 0.125, 0.1725)
ob_plane_003.location = (0.7, -1.0, 0.0)
ob_plane_003.scale = (0.1, 1.0, 1.0)

# ---- collection membership
col_collection.objects.link(ob_light)
col_collection.objects.link(ob_camera)
col_collection.objects.link(ob_plane)
col_collection.objects.link(ob_plane_001)
col_collection.objects.link(ob_plane_002)
col_collection.objects.link(ob_plane_003)

# ---- scene / render settings (as saved in the file)
scene.camera = ob_camera
scene.frame_start = 1; scene.frame_end = 250; scene.frame_set(36)
scene.render.engine = 'BLENDER_EEVEE_NEXT'
scene.cycles.use_denoising = False
scene.cycles.samples = 128
scene.cycles.sampling_pattern = 'TABULATED_SOBOL'
scene.cycles.use_adaptive_sampling = False
scene.cycles.use_light_tree = False
scene.view_settings.view_transform = 'Filmic'
bpy.context.view_layer.update()
